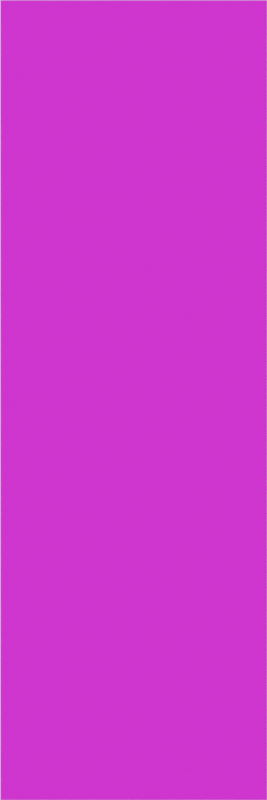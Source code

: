 # Source: walls.blend  (saved by Blender 4.0.36; exported with 4.5.12 LTS)
import bpy
from mathutils import Matrix  # noqa: F401  (used for matrix-valued properties, if any)

bpy.ops.wm.read_factory_settings(use_empty=True)
scene = bpy.context.scene
scene.name = 'Wall_Textures'

# ---- images (referenced by path relative to the original .blend; pixels are not part of the script)
import os
ASSET_DIR = os.environ.get("B2B_ASSET_DIR", "")  # directory of the original .blend (textures are referenced by path, not embedded)
HERE = os.path.dirname(os.path.abspath(__file__))  # packed textures are extracted next to this script under _unpacked/

def load_image(name, relpath, width, height, colorspace="sRGB"):
    """Load a texture the original file referenced (path relative to the .blend, or extracted next to this script)."""
    p = next((c for c in (os.path.join(HERE, relpath), os.path.join(ASSET_DIR, relpath)) if relpath and os.path.exists(c)), "")
    if p:
        img = bpy.data.images.load(p, check_existing=True)
        img.name = name
    else:  # same state as the original file: an image datablock whose file is absent (Cycles renders it pink)
        img = bpy.data.images.new(name, width, height)
        img.source = "FILE"
        img.filepath = "//" + (relpath or name)
    img.colorspace_settings.name = colorspace
    return img
img_drywall = load_image('Drywall', '', 1024, 1024, 'sRGB')

# ---- materials (node trees are filled in below, after node groups)
mat_drywall = bpy.data.materials.new('Drywall')

# ---- material node trees
mat_drywall.use_nodes = True; mat_drywall.node_tree.nodes.clear()
_N = mat_drywall.node_tree.nodes; _L = mat_drywall.node_tree.links
n0 = _N.new('ShaderNodeBsdfPrincipled'); n0.name = 'Principled BSDF'; n0.location = (10, 300)
n0.inputs[3].default_value = 1.45
n1 = _N.new('ShaderNodeOutputMaterial'); n1.name = 'Material Output'; n1.location = (300, 300)
n2 = _N.new('ShaderNodeTexImage'); n2.name = 'Image Texture'; n2.location = (-280, 267)
n2.image = img_drywall
_L.new(n0.outputs[0], n1.inputs[0])
_L.new(n2.outputs[0], n0.inputs[0])
n1.is_active_output = True

# ---- world
world_world_001 = bpy.data.worlds.new('World.001'); scene.world = world_world_001
world_world_001.use_nodes = True; world_world_001.node_tree.nodes.clear()
_N = world_world_001.node_tree.nodes; _L = world_world_001.node_tree.links
n0 = _N.new('ShaderNodeBackground'); n0.name = 'Background'; n0.location = (10, 300)
n0.inputs[0].default_value = (1.0, 1.0, 1.0, 1.0)
n1 = _N.new('ShaderNodeOutputWorld'); n1.name = 'World Output'; n1.location = (300, 300)
_L.new(n0.outputs[0], n1.inputs[0])
n1.is_active_output = True
world_world_001.use_sun_shadow = False
world_world_001.sun_shadow_jitter_overblur = 0.0

# ---- cameras
cam_camera_002 = bpy.data.cameras.new('Camera.002')
cam_camera_002.type = 'ORTHO'
cam_camera_002.ortho_scale = 3.0

# ---- meshes
me_plane_020 = bpy.data.meshes.new('Plane.020')
me_plane_020.from_pydata([(-0.5, 6.557e-08, 1.5), (0.5, 6.557e-08, 1.5), (-0.5, -6.557e-08, -1.5), (0.5, -6.557e-08, -1.5)], [], [(0, 1, 3, 2)])
_uv = me_plane_020.uv_layers.new(name='UVMap')
_uv.uv.foreach_set('vector', [0.0, 0.0, 1.0, 0.0, 1.0, 1.0, 0.0, 1.0])
me_plane_020.materials.append(mat_drywall)
me_plane_020.update()

# ---- objects
ob_plane = bpy.data.objects.new('Plane', me_plane_020)
ob_camera_001 = bpy.data.objects.new('Camera.001', cam_camera_002)

# ---- transforms, parenting, visibility, modifiers, constraints
ob_plane.location = (0.0, 0.0, 0.0)
ob_camera_001.location = (0.0, 3.0, 0.0)
ob_camera_001.rotation_euler = (1.571, 0.0, 3.142)

# ---- collection membership
scene.collection.objects.link(ob_plane)
scene.collection.objects.link(ob_camera_001)

# ---- scene / render settings (as saved in the file)
scene.camera = ob_camera_001
scene.frame_start = 1; scene.frame_end = 250; scene.frame_set(1)
scene.render.engine = 'CYCLES'
scene.render.image_settings.exr_codec = 'NONE'
scene.render.resolution_x = 128
scene.render.resolution_y = 384
scene.render.simplify_subdivision_render = 0
scene.render.simplify_child_particles_render = 0.0
scene.cycles.sampling_pattern = 'TABULATED_SOBOL'
scene.eevee.use_shadows = False
scene.view_settings.view_transform = 'Filmic'
bpy.context.view_layer.update()
